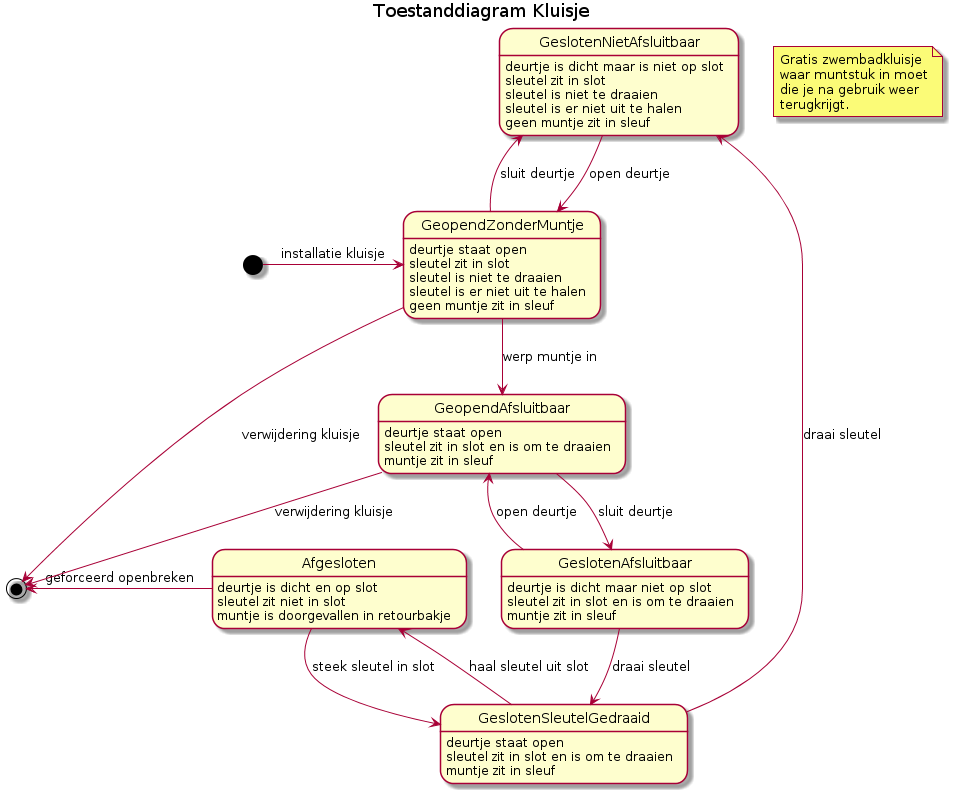

The diagram above was rendered by PlantUML. Its source (embedded in the PNG):
@startuml

title Toestanddiagram Kluisje

note as note1
Gratis zwembadkluisje
waar muntstuk in moet
die je na gebruik weer
terugkrijgt.
end note

[*] -right-> GeopendZonderMuntje : installatie kluisje
GeopendZonderMuntje : deurtje staat open
GeopendZonderMuntje : sleutel zit in slot
GeopendZonderMuntje : sleutel is niet te draaien
GeopendZonderMuntje : sleutel is er niet uit te halen
GeopendZonderMuntje : geen muntje zit in sleuf

GeopendZonderMuntje --> GeslotenNietAfsluitbaar : sluit deurtje
GeslotenNietAfsluitbaar : deurtje is dicht maar is niet op slot
GeslotenNietAfsluitbaar : sleutel zit in slot
GeslotenNietAfsluitbaar : sleutel is niet te draaien
GeslotenNietAfsluitbaar : sleutel is er niet uit te halen
GeslotenNietAfsluitbaar : geen muntje zit in sleuf

GeslotenNietAfsluitbaar --> GeopendZonderMuntje : open deurtje

GeopendZonderMuntje --> GeopendAfsluitbaar : werp muntje in
GeopendAfsluitbaar : deurtje staat open
GeopendAfsluitbaar : sleutel zit in slot en is om te draaien
GeopendAfsluitbaar : muntje zit in sleuf

GeopendAfsluitbaar --> GeslotenAfsluitbaar : sluit deurtje
GeslotenAfsluitbaar : deurtje is dicht maar niet op slot
GeslotenAfsluitbaar : sleutel zit in slot en is om te draaien
GeslotenAfsluitbaar : muntje zit in sleuf

GeslotenAfsluitbaar --> GeopendAfsluitbaar : open deurtje

GeslotenAfsluitbaar --> GeslotenSleutelGedraaid : draai sleutel
GeslotenSleutelGedraaid : deurtje staat open
GeslotenSleutelGedraaid : sleutel zit in slot en is om te draaien
GeslotenSleutelGedraaid : muntje zit in sleuf

GeslotenSleutelGedraaid --> Afgesloten : haal sleutel uit slot

Afgesloten --> GeslotenSleutelGedraaid: steek sleutel in slot
Afgesloten : deurtje is dicht en op slot
Afgesloten : sleutel zit niet in slot
Afgesloten : muntje is doorgevallen in retourbakje

GeslotenSleutelGedraaid -up-> GeslotenNietAfsluitbaar : draai sleutel

Afgesloten -left-> [*] : geforceerd openbreken

GeopendZonderMuntje --> [*] : verwijdering kluisje

GeopendAfsluitbaar --> [*] : verwijdering kluisje

@enduml